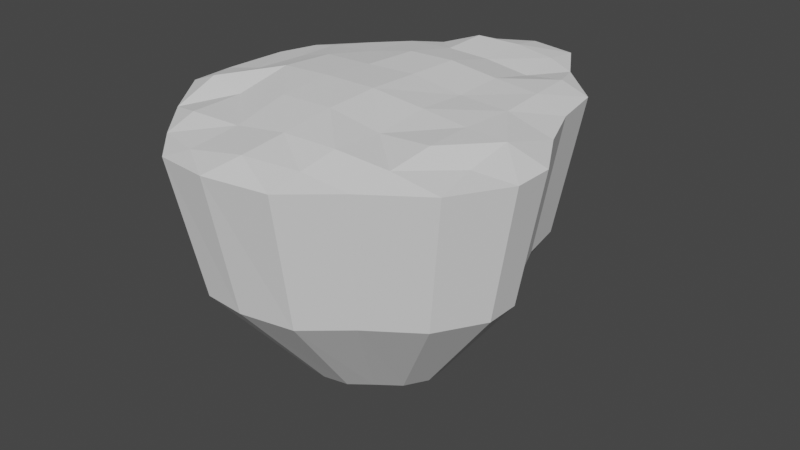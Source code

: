 # Source: floating_island.blend  (saved by Blender 2.80.41; exported with 4.5.12 LTS)
import bpy
from mathutils import Matrix  # noqa: F401  (used for matrix-valued properties, if any)

bpy.ops.wm.read_factory_settings(use_empty=True)
scene = bpy.context.scene
scene.name = 'Scene'

# ---- collections
col_collection = bpy.data.collections.new('Collection'); scene.collection.children.link(col_collection)

# ---- world
world_world = bpy.data.worlds.new('World'); scene.world = world_world
world_world.use_nodes = True; world_world.node_tree.nodes.clear()
_N = world_world.node_tree.nodes; _L = world_world.node_tree.links
n0 = _N.new('ShaderNodeOutputWorld'); n0.name = 'World Output'; n0.location = (300, 300)
n1 = _N.new('ShaderNodeBackground'); n1.name = 'Background'; n1.location = (10, 300)
n1.inputs[0].default_value = (0.05088, 0.05088, 0.05088, 1.0)
_L.new(n1.outputs[0], n0.inputs[0])
n0.is_active_output = True
world_world.color = (0.05088, 0.05088, 0.05088)
world_world.use_sun_shadow = False
world_world.sun_shadow_jitter_overblur = 0.0

# ---- meshes
me_grid = bpy.data.meshes.new('Grid')
me_grid.from_pydata([(-1.831, -4.28, 2.293), (-0.8042, -4.383, 2.293), (0.4947, -4.181, 2.293), (-2.566, -3.567, 2.293), (-1.67, -3.829, 2.322), (-0.555, -3.719, 2.491), (0.4685, -3.457, 2.412), (1.426, -3.39, 2.293), (-3.379, -2.65, 2.293), (-2.664, -2.885, 2.453), (-1.644, -2.799, 2.425), (-0.5551, -2.778, 2.573), (0.5287, -2.725, 2.564), (1.564, -2.609, 2.441), (2.562, -2.6, 2.293), (2.016, 2.458, 2.293), (-4.219, -1.519, 2.293), (-3.521, -1.639, 2.575), (-2.752, -1.711, 2.417), (-1.656, -1.683, 2.659), (-0.5507, -1.674, 2.68), (0.5777, -1.699, 2.517), (1.626, -1.698, 2.582), (2.387, -1.655, 2.365), (3.215, -1.521, 2.293), (-4.25, -0.624, 2.293), (-3.47, -0.5457, 2.442), (-2.708, -0.5663, 2.665), (-1.667, -0.5556, 2.71), (-0.5496, -0.5643, 2.721), (0.5567, -0.5572, 2.608), (1.545, -0.6411, 2.545), (2.41, -0.6939, 2.534), (3.222, -0.7106, 2.293), (-4.172, 0.699, 2.293), (-3.45, 0.6083, 2.391), (-2.654, 0.5241, 2.613), (-1.621, 0.5364, 2.638), (-0.5556, 0.5556, 2.676), (0.5384, 0.5413, 2.528), (1.624, 0.44, 2.525), (2.626, 0.3524, 2.293), (-3.922, 1.497, 2.293), (-3.434, 1.492, 2.389), (-2.43, 1.517, 2.473), (-1.43, 1.567, 2.67), (-0.5066, 1.646, 2.665), (0.5171, 1.638, 2.543), (1.51, 1.521, 2.508), (2.212, 1.394, 2.293), (-3.155, 2.364, 2.293), (-2.287, 2.634, 2.435), (-1.31, 2.633, 2.49), (-0.4552, 2.735, 2.418), (0.4911, 2.711, 2.298), (1.37, 2.571, 2.45), (-2.013, 3.349, 2.293), (-1.302, 3.614, 2.518), (-0.4978, 3.847, 2.437), (0.3927, 3.723, 2.365), (1.017, 3.445, 2.293), (-1.283, 4.243, 2.293), (-0.5823, 4.63, 2.293), (0.411, 4.443, 2.293), (-1.08, -1.895, -2.727), (-0.6826, -1.927, -2.729), (-0.1755, -1.833, -2.725), (-1.409, -1.59, -2.769), (0.2024, -1.511, -2.742), (-1.749, -1.211, -2.755), (0.3375, -3.641, -0.446), (0.6645, -1.191, -2.73), (0.4426, 0.8641, -2.723), (-2.091, -0.7519, -2.744), (-1.195, 3.62, -0.446), (0.9298, -0.7527, -2.723), (-2.103, -0.3881, -2.731), (1.818, 1.164, -0.446), (0.9325, -0.4234, -2.723), (-2.07, 0.1495, -2.749), (0.7875, 2.932, -0.446), (-0.5908, 3.954, -0.446), (-3.467, 1.253, -0.446), (-0.7382, -3.839, -0.446), (-2.809, 2.0, -0.446), (-1.824, 2.849, -0.446), (0.6905, 0.008567, -2.744), (-1.969, 0.4737, -2.738), (2.175, 0.2667, -0.446), (2.119, -2.278, -0.446), (1.139, -2.957, -0.446), (-3.681, 0.5657, -0.446), (0.2654, 3.792, -0.446), (1.649, 2.081, -0.446), (0.5224, 0.4317, -2.737), (-1.659, 0.8258, -2.732), (-3.725, -1.346, -0.446), (-3.752, -0.5749, -0.446), (2.688, -0.6496, -0.446), (-1.587, -3.771, -0.446), (2.682, -1.348, -0.446), (-1.195, 1.226, -2.723), (-3.001, -2.321, -0.446), (-2.278, -3.124, -0.446), (0.03659, 1.265, -2.723), (-1.085, -1.895, -2.725), (-0.8979, 1.589, -2.723), (-0.6131, 1.747, -2.723), (-0.2096, 1.671, -2.723), (-0.6672, -0.3493, -3.207)], [], [(7, 6, 2), (1, 4, 0), (2, 5, 1), (3, 10, 9), (5, 10, 4), (6, 11, 5), (7, 12, 6), (7, 14, 13), (8, 18, 17), (10, 18, 9), (11, 19, 10), (12, 20, 11), (13, 21, 12), (13, 23, 22), (14, 24, 23), (17, 25, 16), (17, 27, 26), (19, 27, 18), (20, 28, 19), (21, 29, 20), (21, 31, 30), (22, 32, 31), (24, 32, 23), (26, 34, 25), (26, 36, 35), (28, 36, 27), (29, 37, 28), (29, 39, 38), (30, 40, 39), (32, 40, 31), (32, 33, 41), (35, 42, 34), (36, 43, 35), (37, 44, 36), (38, 45, 37), (39, 46, 38), (39, 48, 47), (40, 49, 48), (16, 8, 17), (44, 50, 43), (45, 51, 44), (46, 52, 45), (47, 53, 46), (47, 55, 54), (48, 15, 55), (8, 3, 9), (52, 56, 51), (53, 57, 52), (53, 59, 58), (54, 60, 59), (55, 15, 60), (58, 61, 57), (58, 63, 62), (59, 60, 63), (56, 50, 51), (0, 4, 3), (50, 42, 43), (61, 56, 57), (1, 5, 4), (2, 6, 5), (3, 4, 10), (5, 11, 10), (6, 12, 11), (7, 13, 12), (8, 9, 18), (10, 19, 18), (11, 20, 19), (12, 21, 20), (13, 22, 21), (13, 14, 23), (17, 26, 25), (17, 18, 27), (19, 28, 27), (20, 29, 28), (21, 30, 29), (21, 22, 31), (22, 23, 32), (24, 33, 32), (26, 35, 34), (26, 27, 36), (28, 37, 36), (29, 38, 37), (29, 30, 39), (30, 31, 40), (32, 41, 40), (35, 43, 42), (36, 44, 43), (37, 45, 44), (38, 46, 45), (39, 47, 46), (39, 40, 48), (40, 41, 49), (44, 51, 50), (45, 52, 51), (46, 53, 52), (47, 54, 53), (47, 48, 55), (48, 49, 15), (52, 57, 56), (53, 58, 57), (53, 54, 59), (54, 55, 60), (58, 62, 61), (58, 59, 63), (33, 98, 88, 41), (0, 99, 83, 1), (34, 91, 97, 25), (41, 88, 77, 49), (62, 81, 74, 61), (7, 90, 89, 14), (1, 83, 70, 2), (50, 84, 82, 42), (56, 85, 84, 50), (16, 96, 102, 8), (60, 80, 92, 63), (63, 92, 81, 62), (25, 97, 96, 16), (8, 102, 103, 3), (24, 100, 98, 33), (14, 89, 100, 24), (49, 77, 93, 15), (15, 93, 80, 60), (3, 103, 99, 0), (2, 70, 90, 7), (42, 82, 91, 34), (102, 69, 67, 103), (99, 105, 64), (97, 76, 73, 96), (100, 75, 78, 98), (98, 78, 86, 88), (80, 104, 108, 92), (103, 67, 105, 99), (90, 68, 71, 89), (91, 79, 76, 97), (93, 72, 104, 80), (77, 94, 72, 93), (88, 86, 94, 77), (99, 64, 65, 83), (89, 71, 75, 100), (96, 73, 69, 102), (81, 107, 106, 74), (82, 87, 79, 91), (85, 101, 95, 84), (92, 108, 107, 81), (83, 65, 66, 70), (70, 66, 68, 90), (84, 95, 87, 82), (74, 106, 101, 85), (61, 74, 85, 56), (105, 67, 109, 64), (87, 95, 109), (79, 87, 109), (75, 71, 109), (76, 79, 109), (73, 76, 109), (67, 69, 109), (69, 73, 109), (109, 71, 68), (68, 66, 109), (66, 65, 109), (65, 64, 109), (86, 78, 109), (78, 75, 109), (72, 94, 109), (94, 86, 109), (108, 104, 109), (104, 72, 109), (106, 107, 109), (107, 108, 109), (95, 101, 109), (101, 106, 109)])
_uv = me_grid.uv_layers.new(name='UVMap')
_uv.uv.foreach_set('vector', [0.4123, 0.9498, 0.41, 0.9516, 0.4086, 0.9498, 0.4052, 0.9519, 0.4043, 0.9548, 0.403, 0.9541, 0.4086, 0.9498, 0.4071, 0.953, 0.4052, 0.9519, 0.4027, 0.9572, 0.4063, 0.9572, 0.4038, 0.9589, 0.4071, 0.953, 0.4063, 0.9572, 0.4043, 0.9548, 0.41, 0.9516, 0.4089, 0.9552, 0.4071, 0.953, 0.4123, 0.9498, 0.4115, 0.9532, 0.41, 0.9516, 0.4123, 0.9498, 0.4165, 0.9495, 0.4142, 0.9515, 0.4026, 0.9608, 0.4058, 0.9618, 0.4043, 0.9634, 0.4063, 0.9572, 0.4058, 0.9618, 0.4038, 0.9589, 0.4089, 0.9552, 0.4085, 0.9598, 0.4063, 0.9572, 0.4115, 0.9532, 0.4111, 0.9577, 0.4089, 0.9552, 0.4142, 0.9515, 0.4136, 0.9555, 0.4115, 0.9532, 0.4142, 0.9515, 0.4179, 0.952, 0.4161, 0.9535, 0.4165, 0.9495, 0.4201, 0.9508, 0.4179, 0.952, 0.4043, 0.9634, 0.4043, 0.9672, 0.4027, 0.965, 0.4043, 0.9634, 0.4082, 0.9643, 0.4064, 0.9659, 0.4085, 0.9598, 0.4082, 0.9643, 0.4058, 0.9618, 0.4111, 0.9577, 0.4106, 0.9624, 0.4085, 0.9598, 0.4136, 0.9555, 0.4132, 0.9603, 0.4111, 0.9577, 0.4136, 0.9555, 0.4179, 0.9561, 0.4158, 0.9582, 0.4161, 0.9535, 0.4198, 0.9543, 0.4179, 0.9561, 0.4201, 0.9508, 0.4198, 0.9543, 0.4179, 0.952, 0.4064, 0.9659, 0.4071, 0.9702, 0.4043, 0.9672, 0.4064, 0.9659, 0.4103, 0.9668, 0.4086, 0.9686, 0.4106, 0.9624, 0.4103, 0.9668, 0.4082, 0.9643, 0.4132, 0.9603, 0.4128, 0.9649, 0.4106, 0.9624, 0.4132, 0.9603, 0.4178, 0.9608, 0.4153, 0.9629, 0.4158, 0.9582, 0.4202, 0.9584, 0.4178, 0.9608, 0.4198, 0.9543, 0.4202, 0.9584, 0.4179, 0.9561, 0.4198, 0.9543, 0.4217, 0.9527, 0.4224, 0.9563, 0.4086, 0.9686, 0.4092, 0.9716, 0.4071, 0.9702, 0.4103, 0.9668, 0.4103, 0.9706, 0.4086, 0.9686, 0.4128, 0.9649, 0.4127, 0.9687, 0.4103, 0.9668, 0.4153, 0.9629, 0.4152, 0.9669, 0.4128, 0.9649, 0.4178, 0.9608, 0.4175, 0.9653, 0.4153, 0.9629, 0.4178, 0.9608, 0.422, 0.9612, 0.4199, 0.9634, 0.4202, 0.9584, 0.4235, 0.9595, 0.422, 0.9612, 0.4027, 0.965, 0.4026, 0.9608, 0.4043, 0.9634, 0.4127, 0.9687, 0.4127, 0.9722, 0.4103, 0.9706, 0.4152, 0.9669, 0.4152, 0.971, 0.4127, 0.9687, 0.4175, 0.9653, 0.4175, 0.9692, 0.4152, 0.9669, 0.4199, 0.9634, 0.4197, 0.9678, 0.4175, 0.9653, 0.4199, 0.9634, 0.4236, 0.9639, 0.4219, 0.9659, 0.422, 0.9612, 0.425, 0.9624, 0.4236, 0.9639, 0.4026, 0.9608, 0.4027, 0.9572, 0.4038, 0.9589, 0.4175, 0.9692, 0.4172, 0.9723, 0.4152, 0.971, 0.4197, 0.9678, 0.4194, 0.9714, 0.4175, 0.9692, 0.4197, 0.9678, 0.4236, 0.9685, 0.4217, 0.9705, 0.4219, 0.9659, 0.4245, 0.9666, 0.4236, 0.9685, 0.4236, 0.9639, 0.425, 0.9624, 0.4245, 0.9666, 0.4217, 0.9705, 0.4206, 0.9729, 0.4194, 0.9714, 0.4217, 0.9705, 0.425, 0.9701, 0.423, 0.9725, 0.4236, 0.9685, 0.4245, 0.9666, 0.425, 0.9701, 0.4172, 0.9723, 0.4127, 0.9722, 0.4152, 0.971, 0.403, 0.9541, 0.4043, 0.9548, 0.4027, 0.9572, 0.4127, 0.9722, 0.4092, 0.9716, 0.4103, 0.9706, 0.4206, 0.9729, 0.4172, 0.9723, 0.4194, 0.9714, 0.4052, 0.9519, 0.4071, 0.953, 0.4043, 0.9548, 0.4086, 0.9498, 0.41, 0.9516, 0.4071, 0.953, 0.4027, 0.9572, 0.4043, 0.9548, 0.4063, 0.9572, 0.4071, 0.953, 0.4089, 0.9552, 0.4063, 0.9572, 0.41, 0.9516, 0.4115, 0.9532, 0.4089, 0.9552, 0.4123, 0.9498, 0.4142, 0.9515, 0.4115, 0.9532, 0.4026, 0.9608, 0.4038, 0.9589, 0.4058, 0.9618, 0.4063, 0.9572, 0.4085, 0.9598, 0.4058, 0.9618, 0.4089, 0.9552, 0.4111, 0.9577, 0.4085, 0.9598, 0.4115, 0.9532, 0.4136, 0.9555, 0.4111, 0.9577, 0.4142, 0.9515, 0.4161, 0.9535, 0.4136, 0.9555, 0.4142, 0.9515, 0.4165, 0.9495, 0.4179, 0.952, 0.4043, 0.9634, 0.4064, 0.9659, 0.4043, 0.9672, 0.4043, 0.9634, 0.4058, 0.9618, 0.4082, 0.9643, 0.4085, 0.9598, 0.4106, 0.9624, 0.4082, 0.9643, 0.4111, 0.9577, 0.4132, 0.9603, 0.4106, 0.9624, 0.4136, 0.9555, 0.4158, 0.9582, 0.4132, 0.9603, 0.4136, 0.9555, 0.4161, 0.9535, 0.4179, 0.9561, 0.4161, 0.9535, 0.4179, 0.952, 0.4198, 0.9543, 0.4201, 0.9508, 0.4217, 0.9527, 0.4198, 0.9543, 0.4064, 0.9659, 0.4086, 0.9686, 0.4071, 0.9702, 0.4064, 0.9659, 0.4082, 0.9643, 0.4103, 0.9668, 0.4106, 0.9624, 0.4128, 0.9649, 0.4103, 0.9668, 0.4132, 0.9603, 0.4153, 0.9629, 0.4128, 0.9649, 0.4132, 0.9603, 0.4158, 0.9582, 0.4178, 0.9608, 0.4158, 0.9582, 0.4179, 0.9561, 0.4202, 0.9584, 0.4198, 0.9543, 0.4224, 0.9563, 0.4202, 0.9584, 0.4086, 0.9686, 0.4103, 0.9706, 0.4092, 0.9716, 0.4103, 0.9668, 0.4127, 0.9687, 0.4103, 0.9706, 0.4128, 0.9649, 0.4152, 0.9669, 0.4127, 0.9687, 0.4153, 0.9629, 0.4175, 0.9653, 0.4152, 0.9669, 0.4178, 0.9608, 0.4199, 0.9634, 0.4175, 0.9653, 0.4178, 0.9608, 0.4202, 0.9584, 0.422, 0.9612, 0.4202, 0.9584, 0.4224, 0.9563, 0.4235, 0.9595, 0.4127, 0.9687, 0.4152, 0.971, 0.4127, 0.9722, 0.4152, 0.9669, 0.4175, 0.9692, 0.4152, 0.971, 0.4175, 0.9653, 0.4197, 0.9678, 0.4175, 0.9692, 0.4199, 0.9634, 0.4219, 0.9659, 0.4197, 0.9678, 0.4199, 0.9634, 0.422, 0.9612, 0.4236, 0.9639, 0.422, 0.9612, 0.4235, 0.9595, 0.425, 0.9624, 0.4175, 0.9692, 0.4194, 0.9714, 0.4172, 0.9723, 0.4197, 0.9678, 0.4217, 0.9705, 0.4194, 0.9714, 0.4197, 0.9678, 0.4219, 0.9659, 0.4236, 0.9685, 0.4219, 0.9659, 0.4236, 0.9639, 0.4245, 0.9666, 0.4217, 0.9705, 0.423, 0.9725, 0.4206, 0.9729, 0.4217, 0.9705, 0.4236, 0.9685, 0.425, 0.9701, 0.9619, 0.9798, 0.9658, 0.9735, 0.9679, 0.974, 0.966, 0.9814, 0.959, 0.9577, 0.9642, 0.963, 0.9633, 0.9644, 0.9568, 0.9605, 0.9784, 0.9567, 0.9738, 0.9625, 0.9717, 0.9614, 0.9743, 0.9543, 0.966, 0.9814, 0.9679, 0.974, 0.9699, 0.9742, 0.9699, 0.982, 0.9834, 0.9738, 0.9768, 0.971, 0.9769, 0.9697, 0.984, 0.9712, 0.9549, 0.9697, 0.9629, 0.9686, 0.9634, 0.971, 0.9567, 0.9748, 0.9568, 0.9605, 0.9633, 0.9644, 0.9627, 0.9665, 0.955, 0.965, 0.9827, 0.9619, 0.9758, 0.9652, 0.9748, 0.9634, 0.9804, 0.9586, 0.984, 0.9672, 0.9766, 0.9677, 0.9758, 0.9652, 0.9827, 0.9619, 0.9713, 0.9535, 0.9703, 0.961, 0.9678, 0.9613, 0.966, 0.9537, 0.9785, 0.9795, 0.9741, 0.9733, 0.9758, 0.9724, 0.9818, 0.9768, 0.9818, 0.9768, 0.9758, 0.9724, 0.9768, 0.971, 0.9834, 0.9738, 0.9743, 0.9543, 0.9717, 0.9614, 0.9703, 0.961, 0.9713, 0.9535, 0.966, 0.9537, 0.9678, 0.9613, 0.9658, 0.962, 0.9619, 0.9555, 0.9597, 0.9783, 0.9647, 0.9728, 0.9658, 0.9735, 0.9619, 0.9798, 0.9567, 0.9748, 0.9634, 0.971, 0.9647, 0.9728, 0.9597, 0.9783, 0.9699, 0.982, 0.9699, 0.9742, 0.9718, 0.9742, 0.9739, 0.9817, 0.9739, 0.9817, 0.9718, 0.9742, 0.9741, 0.9733, 0.9785, 0.9795, 0.9619, 0.9555, 0.9658, 0.962, 0.9642, 0.963, 0.959, 0.9577, 0.955, 0.965, 0.9627, 0.9665, 0.9629, 0.9686, 0.9549, 0.9697, 0.9804, 0.9586, 0.9748, 0.9634, 0.9738, 0.9625, 0.9784, 0.9567, 0.9678, 0.9613, 0.969, 0.9656, 0.9683, 0.9659, 0.9658, 0.962, 0.9642, 0.963, 0.9677, 0.9661, 0.9677, 0.9661, 0.9717, 0.9614, 0.9703, 0.9657, 0.9698, 0.9655, 0.9703, 0.961, 0.9647, 0.9728, 0.9679, 0.9694, 0.9684, 0.9696, 0.9658, 0.9735, 0.9658, 0.9735, 0.9684, 0.9696, 0.9691, 0.9696, 0.9679, 0.974, 0.9741, 0.9733, 0.9712, 0.9695, 0.9718, 0.9694, 0.9758, 0.9724, 0.9658, 0.962, 0.9683, 0.9659, 0.9677, 0.9661, 0.9642, 0.963, 0.9629, 0.9686, 0.9674, 0.968, 0.9675, 0.9688, 0.9634, 0.971, 0.9738, 0.9625, 0.971, 0.9661, 0.9703, 0.9657, 0.9717, 0.9614, 0.9718, 0.9742, 0.9704, 0.9698, 0.9712, 0.9695, 0.9741, 0.9733, 0.9699, 0.9742, 0.9698, 0.9697, 0.9704, 0.9698, 0.9718, 0.9742, 0.9679, 0.974, 0.9691, 0.9696, 0.9698, 0.9697, 0.9699, 0.9742, 0.9642, 0.963, 0.9677, 0.9661, 0.9674, 0.9666, 0.9633, 0.9644, 0.9634, 0.971, 0.9675, 0.9688, 0.9679, 0.9694, 0.9647, 0.9728, 0.9703, 0.961, 0.9698, 0.9655, 0.969, 0.9656, 0.9678, 0.9613, 0.9768, 0.971, 0.9722, 0.9689, 0.9722, 0.9684, 0.9769, 0.9697, 0.9748, 0.9634, 0.9713, 0.9664, 0.971, 0.9661, 0.9738, 0.9625, 0.9766, 0.9677, 0.9719, 0.9678, 0.9716, 0.967, 0.9758, 0.9652, 0.9758, 0.9724, 0.9718, 0.9694, 0.9722, 0.9689, 0.9768, 0.971, 0.9633, 0.9644, 0.9674, 0.9666, 0.9672, 0.9673, 0.9627, 0.9665, 0.9627, 0.9665, 0.9672, 0.9673, 0.9674, 0.968, 0.9629, 0.9686, 0.9758, 0.9652, 0.9716, 0.967, 0.9713, 0.9664, 0.9748, 0.9634, 0.9769, 0.9697, 0.9722, 0.9684, 0.9719, 0.9678, 0.9766, 0.9677, 0.984, 0.9712, 0.9769, 0.9697, 0.9766, 0.9677, 0.984, 0.9672, 0.9677, 0.9661, 0.9683, 0.9659, 0.9695, 0.9676, 0.9677, 0.9661, 0.9713, 0.9664, 0.9716, 0.967, 0.9695, 0.9676, 0.971, 0.9661, 0.9713, 0.9664, 0.9695, 0.9676, 0.9679, 0.9694, 0.9675, 0.9688, 0.9695, 0.9676, 0.9703, 0.9657, 0.971, 0.9661, 0.9695, 0.9676, 0.9698, 0.9655, 0.9703, 0.9657, 0.9695, 0.9676, 0.9683, 0.9659, 0.969, 0.9656, 0.9695, 0.9676, 0.969, 0.9656, 0.9698, 0.9655, 0.9695, 0.9676, 0.9695, 0.9676, 0.9675, 0.9688, 0.9674, 0.968, 0.9674, 0.968, 0.9672, 0.9673, 0.9695, 0.9676, 0.9672, 0.9673, 0.9674, 0.9666, 0.9695, 0.9676, 0.9674, 0.9666, 0.9677, 0.9661, 0.9695, 0.9676, 0.9691, 0.9696, 0.9684, 0.9696, 0.9695, 0.9676, 0.9684, 0.9696, 0.9679, 0.9694, 0.9695, 0.9676, 0.9704, 0.9698, 0.9698, 0.9697, 0.9695, 0.9676, 0.9698, 0.9697, 0.9691, 0.9696, 0.9695, 0.9676, 0.9718, 0.9694, 0.9712, 0.9695, 0.9695, 0.9676, 0.9712, 0.9695, 0.9704, 0.9698, 0.9695, 0.9676, 0.9722, 0.9684, 0.9722, 0.9689, 0.9695, 0.9676, 0.9722, 0.9689, 0.9718, 0.9694, 0.9695, 0.9676, 0.9716, 0.967, 0.9719, 0.9678, 0.9695, 0.9676, 0.9719, 0.9678, 0.9722, 0.9684, 0.9695, 0.9676])
me_grid.use_remesh_preserve_volume = False
me_grid.use_remesh_preserve_attributes = False
me_grid.use_mirror_vertex_groups = False
me_grid.update()

# ---- objects
ob_grid = bpy.data.objects.new('Grid', me_grid)

# ---- transforms, parenting, visibility, modifiers, constraints
ob_grid.location = (0.0, 0.0, 0.0)
ob_grid.lineart.crease_threshold = 0.0
_vg = ob_grid.vertex_groups.new(name='Platform Edge')

# ---- collection membership
col_collection.objects.link(ob_grid)

# ---- scene / render settings (as saved in the file)
scene.frame_start = 1; scene.frame_end = 250; scene.frame_set(69)
scene.render.engine = 'BLENDER_EEVEE_NEXT'
scene.render.motion_blur_shutter = 1.0
scene.cycles.use_denoising = False
scene.cycles.samples = 128
scene.cycles.sampling_pattern = 'TABULATED_SOBOL'
scene.cycles.use_adaptive_sampling = False
scene.cycles.use_light_tree = False
scene.view_settings.view_transform = 'Filmic'
bpy.context.view_layer.update()

# ---- added for rendering (the .blend has no active camera and no usable light): camera, sun
cam_auto = bpy.data.cameras.new('AutoCamera')
cam_auto.lens = 50.0
cam_auto.sensor_width = 36.0
cam_auto.clip_end = 1000.0
ob_auto_camera = bpy.data.objects.new('AutoCamera', cam_auto)
scene.collection.objects.link(ob_auto_camera)
ob_auto_camera.location = (11.6277, -14.4463, 9.47029)
ob_auto_camera.rotation_euler = (1.09748, -7.21219e-08, 0.694738)
scene.camera = ob_auto_camera
light_auto_sun = bpy.data.lights.new('AutoSun', 'SUN')
light_auto_sun.energy = 3.0
light_auto_sun.angle = 0.0523599
ob_auto_sun = bpy.data.objects.new('AutoSun', light_auto_sun)
scene.collection.objects.link(ob_auto_sun)
ob_auto_sun.rotation_euler = (0.872665, 0.174533, 0.523599)
bpy.context.view_layer.update()
